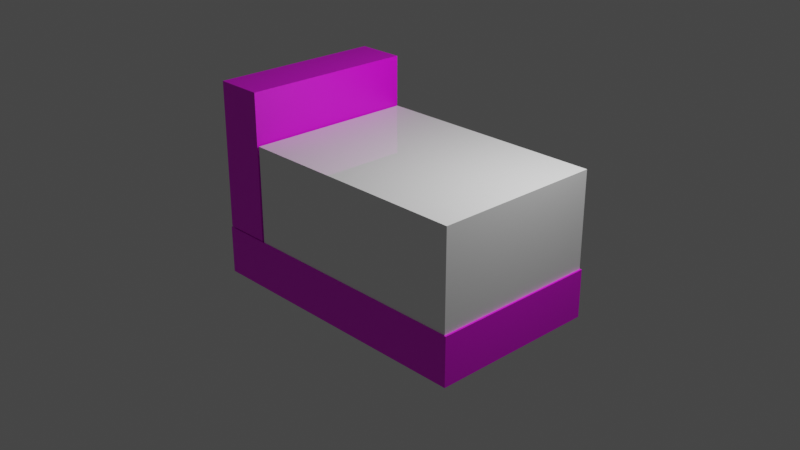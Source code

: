 # Source: bed.blend  (saved by Blender 3.3.6; exported with 4.5.12 LTS)
import bpy
from mathutils import Matrix  # noqa: F401  (used for matrix-valued properties, if any)

bpy.ops.wm.read_factory_settings(use_empty=True)
scene = bpy.context.scene
scene.name = 'Scene'

# ---- collections
col_collection = bpy.data.collections.new('Collection'); scene.collection.children.link(col_collection)

# ---- images (referenced by path relative to the original .blend; pixels are not part of the script)
import os
ASSET_DIR = os.environ.get("B2B_ASSET_DIR", "")  # directory of the original .blend (textures are referenced by path, not embedded)
HERE = os.path.dirname(os.path.abspath(__file__))  # packed textures are extracted next to this script under _unpacked/

def load_image(name, relpath, width, height, colorspace="sRGB"):
    """Load a texture the original file referenced (path relative to the .blend, or extracted next to this script)."""
    p = next((c for c in (os.path.join(HERE, relpath), os.path.join(ASSET_DIR, relpath)) if relpath and os.path.exists(c)), "")
    if p:
        img = bpy.data.images.load(p, check_existing=True)
        img.name = name
    else:  # same state as the original file: an image datablock whose file is absent (Cycles renders it pink)
        img = bpy.data.images.new(name, width, height)
        img.source = "FILE"
        img.filepath = "//" + (relpath or name)
    img.colorspace_settings.name = colorspace
    return img
img_balsa_wood_texture_jpg = load_image('Balsa_Wood_Texture.jpg', 'Balsa_Wood_Texture.jpg', 1024, 1024, 'sRGB')

# ---- materials (node trees are filled in below, after node groups)
mat_white = bpy.data.materials.new('white')
mat_white.alpha_threshold = 0.0
mat_white.roughness = 0.5
mat_white.line_color = (0.0, 0.0, 0.0, 1.0)
mat_white_1 = bpy.data.materials.new('White')

# ---- material node trees
mat_white.use_nodes = True; mat_white.node_tree.nodes.clear()
_N = mat_white.node_tree.nodes; _L = mat_white.node_tree.links
n0 = _N.new('ShaderNodeOutputMaterial'); n0.name = 'Material Output'; n0.location = (300, 300)
n1 = _N.new('ShaderNodeBsdfPrincipled'); n1.name = 'Principled BSDF'; n1.location = (10, 300)
n1.distribution = 'GGX'
n1.subsurface_method = 'RANDOM_WALK_SKIN'
n1.inputs[3].default_value = 1.45
n1.inputs[27].default_value = (0.0, 0.0, 0.0, 1.0)
n1.inputs[28].default_value = 1.0
n2 = _N.new('ShaderNodeTexImage'); n2.name = 'Image Texture'; n2.location = (-346, 243)
n2.image = img_balsa_wood_texture_jpg
_L.new(n1.outputs[0], n0.inputs[0])
_L.new(n2.outputs[0], n1.inputs[0])
n0.is_active_output = True
mat_white_1.use_nodes = True; mat_white_1.node_tree.nodes.clear()
_N = mat_white_1.node_tree.nodes; _L = mat_white_1.node_tree.links
n0 = _N.new('ShaderNodeBsdfPrincipled'); n0.name = 'Principled BSDF'; n0.location = (10, 300)
n0.distribution = 'GGX'
n0.subsurface_method = 'RANDOM_WALK_SKIN'
n0.inputs[0].default_value = (1.0, 1.0, 1.0, 1.0)
n0.inputs[2].default_value = 0.0
n0.inputs[3].default_value = 1.45
n0.inputs[27].default_value = (0.0, 0.0, 0.0, 1.0)
n0.inputs[28].default_value = 1.0
n1 = _N.new('ShaderNodeOutputMaterial'); n1.name = 'Material Output'; n1.location = (300, 300)
_L.new(n0.outputs[0], n1.inputs[0])
n1.is_active_output = True

# ---- world
world_world = bpy.data.worlds.new('World'); scene.world = world_world
world_world.use_nodes = True; world_world.node_tree.nodes.clear()
_N = world_world.node_tree.nodes; _L = world_world.node_tree.links
n0 = _N.new('ShaderNodeOutputWorld'); n0.name = 'World Output'; n0.location = (300, 300)
n1 = _N.new('ShaderNodeBackground'); n1.name = 'Background'; n1.location = (10, 300)
n1.inputs[0].default_value = (0.05088, 0.05088, 0.05088, 1.0)
_L.new(n1.outputs[0], n0.inputs[0])
n0.is_active_output = True
world_world.color = (0.05088, 0.05088, 0.05088)
world_world.use_sun_shadow = False
world_world.sun_shadow_jitter_overblur = 0.0

# ---- cameras
cam_camera = bpy.data.cameras.new('Camera')
cam_camera.clip_end = 100.0
cam_camera.ortho_scale = 7.314

# ---- lights
light_light = bpy.data.lights.new('Light', 'POINT')
light_light.transmission_factor = 0.0
light_light.energy = 1000.0
light_light.shadow_soft_size = 0.1
light_light.shadow_maximum_resolution = 0.006
light_light.use_absolute_resolution = True

# ---- meshes
me_cube_001 = bpy.data.meshes.new('Cube.001')
me_cube_001.from_pydata([(1.0, 1.0, 1.0), (1.0, 1.0, -1.0), (1.0, -1.0, 1.0), (1.0, -1.0, -1.0), (-1.0, 1.0, 1.0), (-1.0, 1.0, -1.0), (-1.0, -1.0, 1.0), (-1.0, -1.0, -1.0)], [], [(0, 4, 6, 2), (3, 2, 6, 7), (7, 6, 4, 5), (5, 1, 3, 7), (1, 0, 2, 3), (5, 4, 0, 1)])
_uv = me_cube_001.uv_layers.new(name='UVMap')
_uv.uv.foreach_set('vector', [0.625, 0.5, 0.875, 0.5, 0.875, 0.75, 0.625, 0.75, 0.375, 0.75, 0.625, 0.75, 0.625, 1.0, 0.375, 1.0, 0.375, 0.0, 0.625, 0.0, 0.625, 0.25, 0.375, 0.25, 0.125, 0.5, 0.375, 0.5, 0.375, 0.75, 0.125, 0.75, 0.375, 0.5, 0.625, 0.5, 0.625, 0.75, 0.375, 0.75, 0.375, 0.25, 0.625, 0.25, 0.625, 0.5, 0.375, 0.5])
me_cube_001.materials.append(mat_white)
me_cube_001.use_mirror_vertex_groups = False
me_cube_001.update()
me_cube_002 = bpy.data.meshes.new('Cube.002')
me_cube_002.from_pydata([(1.0, 1.0, 1.0), (1.0, 1.0, -1.0), (1.0, -1.0, 1.0), (1.0, -1.0, -1.0), (-1.0, 1.0, 1.0), (-1.0, 1.0, -1.0), (-1.0, -1.0, 1.0), (-1.0, -1.0, -1.0)], [], [(0, 4, 6, 2), (3, 2, 6, 7), (7, 6, 4, 5), (5, 1, 3, 7), (1, 0, 2, 3), (5, 4, 0, 1)])
_uv = me_cube_002.uv_layers.new(name='UVMap')
_uv.uv.foreach_set('vector', [0.625, 0.5, 0.875, 0.5, 0.875, 0.75, 0.625, 0.75, 0.375, 0.75, 0.625, 0.75, 0.625, 1.0, 0.375, 1.0, 0.375, 0.0, 0.625, 0.0, 0.625, 0.25, 0.375, 0.25, 0.125, 0.5, 0.375, 0.5, 0.375, 0.75, 0.125, 0.75, 0.375, 0.5, 0.625, 0.5, 0.625, 0.75, 0.375, 0.75, 0.375, 0.25, 0.625, 0.25, 0.625, 0.5, 0.375, 0.5])
me_cube_002.materials.append(mat_white)
me_cube_002.use_mirror_vertex_groups = False
me_cube_002.update()
me_cube_003 = bpy.data.meshes.new('Cube.003')
me_cube_003.from_pydata([(-1.0, -1.0, -1.0), (-1.0, -1.0, 1.0), (-1.0, 1.0, -1.0), (-1.0, 1.0, 1.0), (1.0, -1.0, -1.0), (1.0, -1.0, 1.0), (1.0, 1.0, -1.0), (1.0, 1.0, 1.0)], [], [(0, 1, 3, 2), (2, 3, 7, 6), (6, 7, 5, 4), (4, 5, 1, 0), (2, 6, 4, 0), (7, 3, 1, 5)])
_uv = me_cube_003.uv_layers.new(name='UVMap')
_uv.uv.foreach_set('vector', [0.375, 0.0, 0.625, 0.0, 0.625, 0.25, 0.375, 0.25, 0.375, 0.25, 0.625, 0.25, 0.625, 0.5, 0.375, 0.5, 0.375, 0.5, 0.625, 0.5, 0.625, 0.75, 0.375, 0.75, 0.375, 0.75, 0.625, 0.75, 0.625, 1.0, 0.375, 1.0, 0.125, 0.5, 0.375, 0.5, 0.375, 0.75, 0.125, 0.75, 0.625, 0.5, 0.875, 0.5, 0.875, 0.75, 0.625, 0.75])
me_cube_003.materials.append(mat_white_1)
me_cube_003.update()

# ---- objects
ob_light = bpy.data.objects.new('Light', light_light)
ob_camera = bpy.data.objects.new('Camera', cam_camera)
ob_frame02 = bpy.data.objects.new('frame02', me_cube_001)
ob_frame01 = bpy.data.objects.new('frame01', me_cube_002)
ob_mattress = bpy.data.objects.new('Mattress', me_cube_003)

# ---- transforms, parenting, visibility, modifiers, constraints
ob_light.location = (4.076, 1.005, 5.904)
ob_light.rotation_euler = (0.6503, 0.05522, 1.866)
ob_light.lock_rotations_4d = False
ob_light.empty_display_type = 'ARROWS'
ob_light.color = (0.0, 0.0, 0.0, 0.0)
ob_light.lineart.crease_threshold = 0.0
ob_camera.location = (14.12, -13.3, 8.759)
ob_camera.rotation_euler = (1.144, -1.255e-06, 0.8149)
ob_camera.lock_rotations_4d = False
ob_camera.empty_display_type = 'ARROWS'
ob_camera.color = (0.0, 0.0, 0.0, 0.0)
ob_camera.display_type = 'WIRE'
ob_camera.lineart.crease_threshold = 0.0
ob_frame02.location = (0.0, 0.0, -1.033)
ob_frame02.scale = (3.022, 1.8, 0.5)
ob_frame02.lock_rotations_4d = False
ob_frame02.empty_display_type = 'ARROWS'
ob_frame02.lineart.crease_threshold = 0.0
ob_frame01.location = (-2.488, 0.0, 1.006)
ob_frame01.rotation_euler = (-0.0, 1.574, -0.0)
ob_frame01.scale = (1.511, 1.8, 0.5)
ob_frame01.lock_rotations_4d = False
ob_frame01.empty_display_type = 'ARROWS'
ob_frame01.lineart.crease_threshold = 0.0
ob_mattress.location = (0.5124, 0.0, 0.4611)
ob_mattress.scale = (2.471, 1.782, 1.0)

# ---- collection membership
col_collection.objects.link(ob_light)
col_collection.objects.link(ob_camera)
col_collection.objects.link(ob_frame02)
col_collection.objects.link(ob_frame01)
col_collection.objects.link(ob_mattress)

# ---- scene / render settings (as saved in the file)
scene.camera = ob_camera
scene.frame_start = 1; scene.frame_end = 250; scene.frame_set(1)
scene.render.engine = 'CYCLES'
scene.render.image_settings.color_depth = '16'
scene.render.resolution_x = 3840
scene.render.resolution_y = 2160
scene.render.fps = 60
scene.render.use_motion_blur = True
scene.cycles.sampling_pattern = 'TABULATED_SOBOL'
scene.cycles.use_light_tree = False
scene.view_settings.view_transform = 'Filmic'
bpy.context.view_layer.update()
